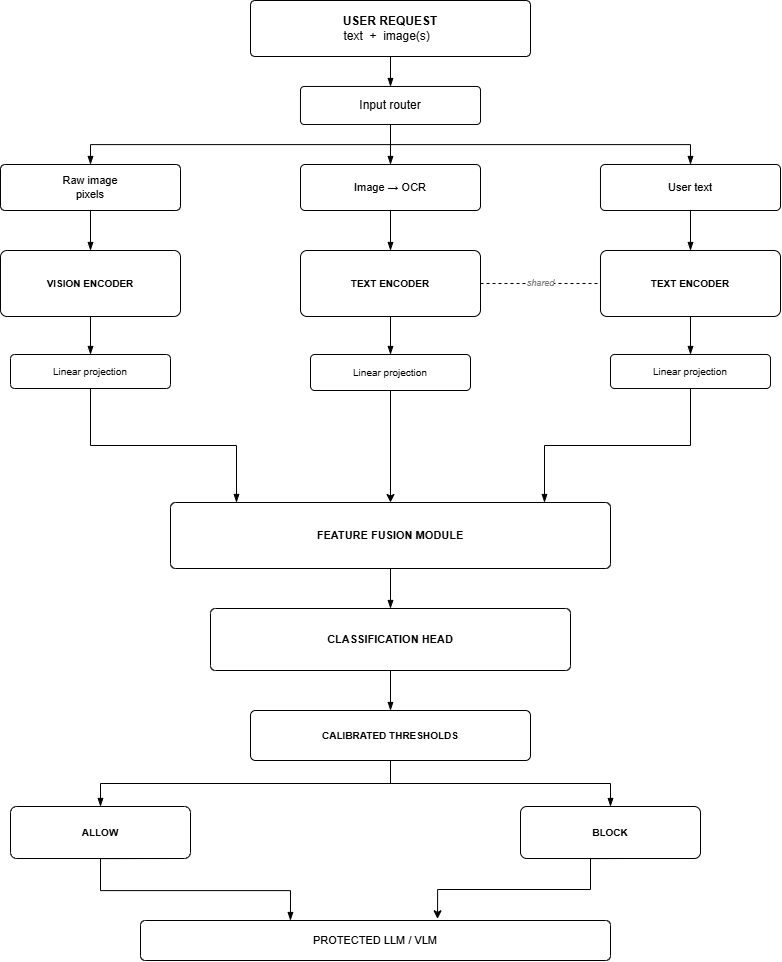

The diagram above was exported from draw.io. Its source (the exported page's mxGraphModel, read from the mxfile embedded in the PNG):
<mxGraphModel dx="2802" dy="1171" grid="1" gridSize="10" guides="1" tooltips="1" connect="1" arrows="1" fold="1" page="1" pageScale="1" pageWidth="900" pageHeight="1150" math="0" shadow="0">
  <root>
    <mxCell id="0" />
    <mxCell id="1" parent="0" />
    <mxCell id="input" parent="1" style="rounded=1;whiteSpace=wrap;html=1;fontFamily=Helvetica;fontSize=12;arcSize=8;verticalAlign=middle;" value="&lt;b&gt;USER REQUEST&lt;/b&gt;&lt;br&gt;text&amp;nbsp; +&amp;nbsp; image(s)&amp;nbsp;&amp;nbsp;" vertex="1">
      <mxGeometry height="56" width="280" x="310" y="60" as="geometry" />
    </mxCell>
    <mxCell id="router" parent="1" style="rounded=1;whiteSpace=wrap;html=1;fontFamily=Helvetica;fontSize=12;arcSize=10;" value="Input router" vertex="1">
      <mxGeometry height="38" width="180" x="360" y="146" as="geometry" />
    </mxCell>
    <mxCell id="view_img" parent="1" style="rounded=1;whiteSpace=wrap;html=1;fontFamily=Helvetica;fontSize=11;arcSize=10;" value="Raw image&lt;br&gt;pixels" vertex="1">
      <mxGeometry height="46" width="180" x="60" y="224" as="geometry" />
    </mxCell>
    <mxCell id="view_ocr" parent="1" style="rounded=1;whiteSpace=wrap;html=1;fontFamily=Helvetica;fontSize=11;arcSize=10;" value="Image → OCR" vertex="1">
      <mxGeometry height="46" width="180" x="360" y="224" as="geometry" />
    </mxCell>
    <mxCell id="view_txt" parent="1" style="rounded=1;whiteSpace=wrap;html=1;fontFamily=Helvetica;fontSize=11;arcSize=10;" value="User text" vertex="1">
      <mxGeometry height="46" width="180" x="660" y="224" as="geometry" />
    </mxCell>
    <mxCell id="enc_img" parent="1" style="rounded=1;whiteSpace=wrap;html=1;fontFamily=Helvetica;fontSize=10;arcSize=10;" value="&lt;b&gt;VISION ENCODER&lt;/b&gt;" vertex="1">
      <mxGeometry height="66" width="180" x="60" y="310" as="geometry" />
    </mxCell>
    <mxCell id="enc_ocr" parent="1" style="rounded=1;whiteSpace=wrap;html=1;fontFamily=Helvetica;fontSize=10;arcSize=10;" value="&lt;b&gt;TEXT ENCODER&lt;/b&gt;" vertex="1">
      <mxGeometry height="66" width="180" x="360" y="310" as="geometry" />
    </mxCell>
    <mxCell id="enc_txt" parent="1" style="rounded=1;whiteSpace=wrap;html=1;fontFamily=Helvetica;fontSize=10;arcSize=10;" value="&lt;b&gt;TEXT ENCODER&lt;/b&gt;" vertex="1">
      <mxGeometry height="66" width="180" x="660" y="310" as="geometry" />
    </mxCell>
    <mxCell id="tie" edge="1" parent="1" source="enc_ocr" style="edgeStyle=none;html=1;dashed=1;endArrow=none;startArrow=none;fontFamily=Helvetica;fontSize=9;fontStyle=2;fontColor=#7A7A7A;labelBackgroundColor=#FFFFFF;" target="enc_txt" value="shared">
      <mxGeometry relative="1" as="geometry" />
    </mxCell>
    <mxCell id="proj_img" parent="1" style="rounded=1;whiteSpace=wrap;html=1;fontFamily=Helvetica;fontSize=10;arcSize=12;" value="Linear projection" vertex="1">
      <mxGeometry height="34" width="160" x="70" y="414" as="geometry" />
    </mxCell>
    <mxCell id="yLBkOCTb1QAu_UJUCdBu-2" edge="1" parent="1" source="proj_ocr" style="edgeStyle=orthogonalEdgeStyle;rounded=0;orthogonalLoop=1;jettySize=auto;html=1;entryX=0.5;entryY=0;entryDx=0;entryDy=0;" target="fusion">
      <mxGeometry relative="1" as="geometry" />
    </mxCell>
    <mxCell id="proj_ocr" parent="1" style="rounded=1;whiteSpace=wrap;html=1;fontFamily=Helvetica;fontSize=10;arcSize=12;" value="Linear projection" vertex="1">
      <mxGeometry height="36" width="160" x="370" y="414" as="geometry" />
    </mxCell>
    <mxCell id="proj_txt" parent="1" style="rounded=1;whiteSpace=wrap;html=1;fontFamily=Helvetica;fontSize=10;arcSize=12;" value="Linear projection" vertex="1">
      <mxGeometry height="34" width="160" x="670" y="414" as="geometry" />
    </mxCell>
    <mxCell id="fusion" parent="1" style="rounded=1;whiteSpace=wrap;html=1;fontFamily=Helvetica;fontSize=11;arcSize=8;" value="&lt;b&gt;FEATURE FUSION MODULE&lt;/b&gt;" vertex="1">
      <mxGeometry height="66" width="440" x="230" y="562" as="geometry" />
    </mxCell>
    <mxCell id="head" parent="1" style="rounded=1;whiteSpace=wrap;html=1;fontFamily=Helvetica;fontSize=11;arcSize=8;" value="&lt;b&gt;CLASSIFICATION HEAD&lt;/b&gt;" vertex="1">
      <mxGeometry height="62" width="360" x="270" y="668" as="geometry" />
    </mxCell>
    <mxCell id="thresh" parent="1" style="rounded=1;whiteSpace=wrap;html=1;fontFamily=Helvetica;fontSize=10;arcSize=10;" value="&lt;b&gt;CALIBRATED THRESHOLDS&lt;/b&gt;" vertex="1">
      <mxGeometry height="50" width="280" x="310" y="770" as="geometry" />
    </mxCell>
    <mxCell id="allow" parent="1" style="rounded=1;whiteSpace=wrap;html=1;fontFamily=Helvetica;fontSize=10;arcSize=12;" value="&lt;b&gt;ALLOW&lt;/b&gt;" vertex="1">
      <mxGeometry height="52" width="180" x="70" y="866" as="geometry" />
    </mxCell>
    <mxCell id="yLBkOCTb1QAu_UJUCdBu-1" edge="1" parent="1" style="edgeStyle=orthogonalEdgeStyle;rounded=0;orthogonalLoop=1;jettySize=auto;html=1;entryX=0.632;entryY=-0.042;entryDx=0;entryDy=0;entryPerimeter=0;" target="llm">
      <mxGeometry relative="1" as="geometry">
        <Array as="points">
          <mxPoint x="650" y="918" />
          <mxPoint x="650" y="949" />
          <mxPoint x="497" y="949" />
        </Array>
        <mxPoint x="685.0400000000002" y="918" as="sourcePoint" />
        <mxPoint x="460" y="980" as="targetPoint" />
      </mxGeometry>
    </mxCell>
    <mxCell id="block" parent="1" style="rounded=1;whiteSpace=wrap;html=1;fontFamily=Helvetica;fontSize=10;arcSize=12;" value="&lt;b&gt;BLOCK&lt;/b&gt;" vertex="1">
      <mxGeometry height="52" width="180" x="580" y="866" as="geometry" />
    </mxCell>
    <mxCell id="llm" parent="1" style="rounded=1;whiteSpace=wrap;html=1;fontFamily=Helvetica;fontSize=11;arcSize=12;" value="PROTECTED LLM / VLM" vertex="1">
      <mxGeometry height="40" width="470" x="200" y="980" as="geometry" />
    </mxCell>
    <mxCell id="e_in_router" edge="1" parent="1" source="input" style="edgeStyle=orthogonalEdgeStyle;rounded=0;html=1;endArrow=blockThin;endFill=1;exitX=0.5;exitY=1;entryX=0.5;entryY=0;" target="router">
      <mxGeometry relative="1" as="geometry" />
    </mxCell>
    <mxCell id="e_r_img" edge="1" parent="1" source="router" style="edgeStyle=orthogonalEdgeStyle;rounded=0;html=1;endArrow=blockThin;endFill=1;exitX=0.5;exitY=1;entryX=0.5;entryY=0;" target="view_img">
      <mxGeometry relative="1" as="geometry" />
    </mxCell>
    <mxCell id="e_r_ocr" edge="1" parent="1" source="router" style="edgeStyle=orthogonalEdgeStyle;rounded=0;html=1;endArrow=blockThin;endFill=1;exitX=0.5;exitY=1;entryX=0.5;entryY=0;" target="view_ocr">
      <mxGeometry relative="1" as="geometry" />
    </mxCell>
    <mxCell id="e_r_txt" edge="1" parent="1" source="router" style="edgeStyle=orthogonalEdgeStyle;rounded=0;html=1;endArrow=blockThin;endFill=1;exitX=0.5;exitY=1;entryX=0.5;entryY=0;" target="view_txt">
      <mxGeometry relative="1" as="geometry" />
    </mxCell>
    <mxCell id="e_vi_ei" edge="1" parent="1" source="view_img" style="edgeStyle=orthogonalEdgeStyle;rounded=0;html=1;endArrow=blockThin;endFill=1;" target="enc_img">
      <mxGeometry relative="1" as="geometry" />
    </mxCell>
    <mxCell id="e_vo_eo" edge="1" parent="1" source="view_ocr" style="edgeStyle=orthogonalEdgeStyle;rounded=0;html=1;endArrow=blockThin;endFill=1;" target="enc_ocr">
      <mxGeometry relative="1" as="geometry" />
    </mxCell>
    <mxCell id="e_vt_et" edge="1" parent="1" source="view_txt" style="edgeStyle=orthogonalEdgeStyle;rounded=0;html=1;endArrow=blockThin;endFill=1;" target="enc_txt">
      <mxGeometry relative="1" as="geometry" />
    </mxCell>
    <mxCell id="e_ei_pi" edge="1" parent="1" source="enc_img" style="edgeStyle=orthogonalEdgeStyle;rounded=0;html=1;endArrow=blockThin;endFill=1;" target="proj_img">
      <mxGeometry relative="1" as="geometry" />
    </mxCell>
    <mxCell id="e_eo_po" edge="1" parent="1" source="enc_ocr" style="edgeStyle=orthogonalEdgeStyle;rounded=0;html=1;endArrow=blockThin;endFill=1;" target="proj_ocr">
      <mxGeometry relative="1" as="geometry" />
    </mxCell>
    <mxCell id="e_et_pt" edge="1" parent="1" source="enc_txt" style="edgeStyle=orthogonalEdgeStyle;rounded=0;html=1;endArrow=blockThin;endFill=1;" target="proj_txt">
      <mxGeometry relative="1" as="geometry" />
    </mxCell>
    <mxCell id="e_pi_f" edge="1" parent="1" source="proj_img" style="edgeStyle=orthogonalEdgeStyle;rounded=0;html=1;endArrow=blockThin;endFill=1;exitX=0.5;exitY=1;entryX=0.15;entryY=0;" target="fusion">
      <mxGeometry relative="1" as="geometry" />
    </mxCell>
    <mxCell id="e_pt_f" edge="1" parent="1" source="proj_txt" style="edgeStyle=orthogonalEdgeStyle;rounded=0;html=1;endArrow=blockThin;endFill=1;exitX=0.5;exitY=1;entryX=0.85;entryY=0;" target="fusion">
      <mxGeometry relative="1" as="geometry" />
    </mxCell>
    <mxCell id="e_f_h" edge="1" parent="1" source="fusion" style="edgeStyle=orthogonalEdgeStyle;rounded=0;html=1;endArrow=blockThin;endFill=1;exitX=0.5;exitY=1;entryX=0.5;entryY=0;" target="head">
      <mxGeometry relative="1" as="geometry" />
    </mxCell>
    <mxCell id="e_h_t" edge="1" parent="1" source="head" style="edgeStyle=orthogonalEdgeStyle;rounded=0;html=1;endArrow=blockThin;endFill=1;exitX=0.5;exitY=1;entryX=0.5;entryY=0;" target="thresh">
      <mxGeometry relative="1" as="geometry" />
    </mxCell>
    <mxCell id="e_t_a" edge="1" parent="1" source="thresh" style="edgeStyle=orthogonalEdgeStyle;rounded=0;html=1;endArrow=blockThin;endFill=1;exitX=0.5;exitY=1;entryX=0.5;entryY=0;" target="allow">
      <mxGeometry relative="1" as="geometry" />
    </mxCell>
    <mxCell id="e_t_b" edge="1" parent="1" source="thresh" style="edgeStyle=orthogonalEdgeStyle;rounded=0;html=1;endArrow=blockThin;endFill=1;exitX=0.5;exitY=1;entryX=0.5;entryY=0;" target="block">
      <mxGeometry relative="1" as="geometry" />
    </mxCell>
    <mxCell id="e_a_llm" edge="1" parent="1" style="edgeStyle=orthogonalEdgeStyle;rounded=0;html=1;endArrow=blockThin;endFill=1;exitX=0.5;exitY=1;entryX=0.15;entryY=0;">
      <mxGeometry relative="1" as="geometry">
        <Array as="points">
          <mxPoint x="159.96" y="918" />
          <mxPoint x="159.96" y="950" />
          <mxPoint x="349.96" y="950" />
        </Array>
        <mxPoint x="229.44000000000003" y="918" as="sourcePoint" />
        <mxPoint x="349.94" y="980" as="targetPoint" />
      </mxGeometry>
    </mxCell>
  </root>
</mxGraphModel>